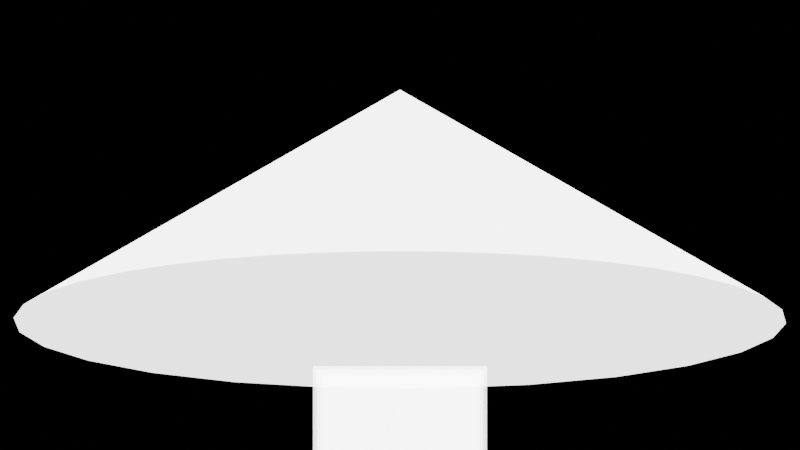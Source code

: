 # Source: lens_flare_F.blend  (saved by Blender 2.82.7; exported with 4.5.12 LTS)
import bpy
from mathutils import Matrix  # noqa: F401  (used for matrix-valued properties, if any)

bpy.ops.wm.read_factory_settings(use_empty=True)
scene = bpy.context.scene
scene.name = 'Scene'

# ---- collections
col_flare01 = bpy.data.collections.new('Flare01'); scene.collection.children.link(col_flare01)
col_dirt = bpy.data.collections.new('Dirt'); col_flare01.children.link(col_dirt)
col_elements = bpy.data.collections.new('Elements'); col_flare01.children.link(col_elements)
col_structure = bpy.data.collections.new('Structure'); col_flare01.children.link(col_structure)
col_structure.hide_render = True

# ---- images (referenced by path relative to the original .blend; pixels are not part of the script)
import os
ASSET_DIR = os.environ.get("B2B_ASSET_DIR", "")  # directory of the original .blend (textures are referenced by path, not embedded)
HERE = os.path.dirname(os.path.abspath(__file__))  # packed textures are extracted next to this script under _unpacked/

def load_image(name, relpath, width, height, colorspace="sRGB"):
    """Load a texture the original file referenced (path relative to the .blend, or extracted next to this script)."""
    p = next((c for c in (os.path.join(HERE, relpath), os.path.join(ASSET_DIR, relpath)) if relpath and os.path.exists(c)), "")
    if p:
        img = bpy.data.images.load(p, check_existing=True)
        img.name = name
    else:  # same state as the original file: an image datablock whose file is absent (Cycles renders it pink)
        img = bpy.data.images.new(name, width, height)
        img.source = "FILE"
        img.filepath = "//" + (relpath or name)
    img.colorspace_settings.name = colorspace
    return img
img_lensdirtb_jpg = load_image('LensDirtB.jpg', 'textures/LensDirtB.jpg', 1024, 1024, 'sRGB')
img_darkdirt_jpg_001 = load_image('DarkDirt.jpg.001', 'textures/DarkDirt.jpg', 1024, 1024, 'sRGB')

# ---- materials (node trees are filled in below, after node groups)
mat_parameters = bpy.data.materials.new('Parameters')
mat_parameters.use_transparent_shadow = False
mat_parameters.diffuse_color = (0.0, 0.6421, 0.8, 1.0)
mat_parameters.roughness = 0.25
mat_dirtr = bpy.data.materials.new('DirtR')
mat_dirtr.surface_render_method = 'BLENDED'
mat_dirtr.blend_method = 'BLEND'
mat_dirtr.roughness = 0.25
mat_dirtmulty = bpy.data.materials.new('DirtMulty')
mat_dirtmulty.surface_render_method = 'BLENDED'
mat_dirtmulty.blend_method = 'BLEND'
mat_dirtmulty.roughness = 0.25
mat_dirtg = bpy.data.materials.new('DirtG')
mat_dirtg.surface_render_method = 'BLENDED'
mat_dirtg.blend_method = 'BLEND'
mat_dirtg.roughness = 0.25
mat_dirtb = bpy.data.materials.new('DirtB')
mat_dirtb.surface_render_method = 'BLENDED'
mat_dirtb.blend_method = 'BLEND'
mat_dirtb.roughness = 0.25
mat_hoop = bpy.data.materials.new('Hoop')
mat_hoop.surface_render_method = 'BLENDED'
mat_hoop.displacement_method = 'DISPLACEMENT'
mat_hoop.blend_method = 'BLEND'
mat_hoop.roughness = 0.25
mat_glowlight = bpy.data.materials.new('GlowLight')
mat_glowlight.surface_render_method = 'BLENDED'
mat_glowlight.blend_method = 'BLEND'
mat_glowlight.roughness = 0.25
mat_glow = bpy.data.materials.new('Glow')
mat_glow.surface_render_method = 'BLENDED'
mat_glow.blend_method = 'BLEND'
mat_glow.roughness = 0.25
mat_streak = bpy.data.materials.new('Streak')
mat_streak.surface_render_method = 'BLENDED'
mat_streak.blend_method = 'BLEND'
mat_streak.roughness = 0.25
mat_reflectstreak = bpy.data.materials.new('ReflectStreak')
mat_reflectstreak.surface_render_method = 'BLENDED'
mat_reflectstreak.blend_method = 'BLEND'
mat_reflectstreak.roughness = 0.25
mat_transparent = bpy.data.materials.new('Transparent')
mat_transparent.surface_render_method = 'BLENDED'
mat_transparent.blend_method = 'BLEND'
mat_transparent.diffuse_color = (0.8, 0.0, 0.5666, 1.0)
mat_transparent.roughness = 0.25

# ---- material node trees
mat_parameters.use_nodes = True; mat_parameters.node_tree.nodes.clear()
_N = mat_parameters.node_tree.nodes; _L = mat_parameters.node_tree.links
n0 = _N.new('ShaderNodeOutputMaterial'); n0.name = 'Material Output'; n0.location = (842, 786)
n1 = _N.new('ShaderNodeBsdfDiffuse'); n1.name = 'Diffuse BSDF'; n1.location = (680, 787)
_L.new(n1.outputs[0], n0.inputs[0])
n0.is_active_output = True
mat_dirtr.use_nodes = True; mat_dirtr.node_tree.nodes.clear()
_N = mat_dirtr.node_tree.nodes; _L = mat_dirtr.node_tree.links
n0 = _N.new('ShaderNodeTexGradient'); n0.name = 'Gradient Texture'; n0.location = (-220, 678)
n0.gradient_type = 'QUADRATIC_SPHERE'
n1 = _N.new('ShaderNodeTexImage'); n1.name = 'Image Texture'; n1.location = (-93, 1270)
n1.image = img_lensdirtb_jpg
n2 = _N.new('ShaderNodeBsdfTransparent'); n2.name = 'Transparent BSDF.001'; n2.location = (247, 1015)
n3 = _N.new('ShaderNodeTexCoord'); n3.name = 'Texture Coordinate'; n3.location = (-747, 737)
n4 = _N.new('ShaderNodeMixShader'); n4.name = 'Mix Shader.001'; n4.location = (812, 897)
n5 = _N.new('ShaderNodeMapping'); n5.name = 'Mapping'; n5.location = (-561, 736)
n5.inputs[1].default_value = (-1.0, -1.0, 0.0)
n5.inputs[3].default_value = (2.0, 2.0, 0.0)
n6 = _N.new('ShaderNodeRGBCurve'); n6.name = 'RGB Curves'; n6.location = (245, 1555)
_c = n6.mapping.curves[3]
while len(_c.points) > 2: _c.points.remove(_c.points[-1])
_c.points[0].location = (0.0, 0.0); _c.points[0].handle_type = 'AUTO'
_c.points[1].location = (0.06818, 0.09375); _c.points[1].handle_type = 'AUTO'
_p = _c.points.new(0.73636, 0.39375); _p.handle_type = 'AUTO'
_p = _c.points.new(0.99545, 1.0); _p.handle_type = 'AUTO'
n6.mapping.update()
n7 = _N.new('ShaderNodeTexCoord'); n7.name = 'Texture Coordinate.001'; n7.location = (-716, 1345)
n8 = _N.new('ShaderNodeMixShader'); n8.name = 'Mix Shader'; n8.location = (1013, 760)
n9 = _N.new('ShaderNodeBsdfTransparent'); n9.name = 'Transparent BSDF'; n9.location = (701, 604)
n10 = _N.new('ShaderNodeBsdfTransparent'); n10.name = 'Transparent BSDF.002'; n10.location = (958, 589)
n11 = _N.new('ShaderNodeMapping'); n11.name = 'Mapping.001'; n11.location = (-493, 1275)
n11.vector_type = 'TEXTURE'
n11.inputs[1].default_value = (0.005, 0.005, 0.005)
n11.inputs[3].default_value = (0.99, 0.99, 0.99)
n12 = _N.new('ShaderNodeEmission'); n12.name = 'Emission'; n12.location = (484, 1041)
n12.inputs[0].default_value = (1.0, 0.0, 0.0, 1.0)
n12.inputs[1].default_value = 0.9
n13 = _N.new('ShaderNodeOutputMaterial'); n13.name = 'Material Output'; n13.location = (2314, 762)
n13.target = 'CYCLES'
n14 = _N.new('ShaderNodeShaderToRGB'); n14.name = 'Shader to RGB'; n14.location = (1450, 765)
n15 = _N.new('ShaderNodeEmission'); n15.name = 'Emission.001'; n15.location = (1677, 752)
n15.inputs[1].default_value = 1.9
n16 = _N.new('ShaderNodeAddShader'); n16.name = 'Add Shader'; n16.location = (1891, 714)
n17 = _N.new('ShaderNodeBsdfTransparent'); n17.name = 'Transparent BSDF.003'; n17.location = (1667, 588)
n18 = _N.new('ShaderNodeMixShader'); n18.name = 'Mix Shader.002'; n18.location = (1233, 761)
n18.inputs[0].default_value = 1.0
n19 = _N.new('ShaderNodeOutputMaterial'); n19.name = 'Material Output.001'; n19.location = (0, 0)
n19.target = 'EEVEE'
n20 = _N.new('ShaderNodeMixShader'); n20.name = 'Mix Shader.003'; n20.location = (0, 0)
n20.label = 'Disable Shadow'
n20.hide = True
n21 = _N.new('ShaderNodeLightPath'); n21.name = 'Light Path'; n21.location = (0, 0)
n21.hide = True
n22 = _N.new('ShaderNodeBsdfTransparent'); n22.name = 'Transparent BSDF.004'; n22.location = (0, 0)
n22.hide = True
_L.new(n3.outputs[0], n5.inputs[0])
_L.new(n5.outputs[0], n0.inputs[0])
_L.new(n9.outputs[0], n8.inputs[1])
_L.new(n1.outputs[0], n6.inputs[1])
_L.new(n6.outputs[0], n4.inputs[0])
_L.new(n2.outputs[0], n4.inputs[1])
_L.new(n4.outputs[0], n8.inputs[2])
_L.new(n0.outputs[0], n8.inputs[0])
_L.new(n11.outputs[0], n1.inputs[0])
_L.new(n7.outputs[5], n11.inputs[0])
_L.new(n8.outputs[0], n18.inputs[2])
_L.new(n10.outputs[0], n18.inputs[1])
_L.new(n12.outputs[0], n4.inputs[2])
_L.new(n17.outputs[0], n16.inputs[1])
_L.new(n15.outputs[0], n16.inputs[0])
_L.new(n14.outputs[0], n15.inputs[0])
_L.new(n18.outputs[0], n14.inputs[0])
_L.new(n16.outputs[0], n13.inputs[0])
_L.new(n16.outputs[0], n20.inputs[1])
_L.new(n20.outputs[0], n19.inputs[0])
_L.new(n21.outputs[1], n20.inputs[0])
_L.new(n22.outputs[0], n20.inputs[2])
n13.is_active_output = True
mat_dirtmulty.use_nodes = True; mat_dirtmulty.node_tree.nodes.clear()
_N = mat_dirtmulty.node_tree.nodes; _L = mat_dirtmulty.node_tree.links
n0 = _N.new('ShaderNodeTexGradient'); n0.name = 'Gradient Texture'; n0.location = (-220, 678)
n0.gradient_type = 'QUADRATIC_SPHERE'
n1 = _N.new('ShaderNodeBsdfTransparent'); n1.name = 'Transparent BSDF'; n1.location = (458, 509)
n2 = _N.new('ShaderNodeTexCoord'); n2.name = 'Texture Coordinate'; n2.location = (-747, 737)
n3 = _N.new('ShaderNodeTexCoord'); n3.name = 'Texture Coordinate.001'; n3.location = (-716, 1345)
n4 = _N.new('ShaderNodeMapping'); n4.name = 'Mapping'; n4.location = (-561, 736)
n4.inputs[1].default_value = (-1.0, -1.0, 0.0)
n4.inputs[3].default_value = (2.0, 2.0, 0.0)
n5 = _N.new('ShaderNodeMixShader'); n5.name = 'Mix Shader.002'; n5.location = (816, 1057)
n6 = _N.new('ShaderNodeOutputMaterial'); n6.name = 'Material Output'; n6.location = (1545, 895)
n6.target = 'CYCLES'
n7 = _N.new('ShaderNodeBsdfTransparent'); n7.name = 'Transparent BSDF.003'; n7.location = (958, 589)
n8 = _N.new('ShaderNodeMixShader'); n8.name = 'Mix Shader'; n8.location = (1045, 871)
n9 = _N.new('ShaderNodeTexImage'); n9.name = 'Image Texture.001'; n9.location = (-434, 1397)
n9.image = img_darkdirt_jpg_001
n10 = _N.new('ShaderNodeBsdfTransparent'); n10.name = 'Transparent BSDF.002'; n10.location = (-17, 1018)
n11 = _N.new('ShaderNodeBsdfDiffuse'); n11.name = 'Diffuse BSDF.001'; n11.location = (-21, 1189)
n11.inputs[0].default_value = (0.0, 0.0, 0.0, 1.0)
n12 = _N.new('ShaderNodeRGBCurve'); n12.name = 'RGB Curves.001'; n12.location = (2, 1618)
_c = n12.mapping.curves[3]
while len(_c.points) > 2: _c.points.remove(_c.points[-1])
_c.points[0].location = (0.0, 0.0); _c.points[0].handle_type = 'AUTO'
_c.points[1].location = (0.21364, 0.8875); _c.points[1].handle_type = 'AUTO'
_p = _c.points.new(1.0, 1.0); _p.handle_type = 'AUTO'
n12.mapping.update()
n13 = _N.new('ShaderNodeMixShader'); n13.name = 'Mix Shader.003'; n13.location = (1301, 858)
n13.inputs[0].default_value = 0.3
n14 = _N.new('ShaderNodeOutputMaterial'); n14.name = 'Material Output.001'; n14.location = (0, 0)
n14.target = 'EEVEE'
n15 = _N.new('ShaderNodeMixShader'); n15.name = 'Mix Shader.001'; n15.location = (0, 0)
n15.label = 'Disable Shadow'
n15.hide = True
n16 = _N.new('ShaderNodeLightPath'); n16.name = 'Light Path'; n16.location = (0, 0)
n16.hide = True
n17 = _N.new('ShaderNodeBsdfTransparent'); n17.name = 'Transparent BSDF.001'; n17.location = (0, 0)
n17.hide = True
_L.new(n2.outputs[0], n4.inputs[0])
_L.new(n4.outputs[0], n0.inputs[0])
_L.new(n1.outputs[0], n8.inputs[1])
_L.new(n0.outputs[0], n8.inputs[0])
_L.new(n9.outputs[0], n12.inputs[1])
_L.new(n12.outputs[0], n5.inputs[0])
_L.new(n10.outputs[0], n5.inputs[1])
_L.new(n11.outputs[0], n5.inputs[2])
_L.new(n5.outputs[0], n8.inputs[2])
_L.new(n7.outputs[0], n13.inputs[1])
_L.new(n8.outputs[0], n13.inputs[2])
_L.new(n13.outputs[0], n6.inputs[0])
_L.new(n3.outputs[5], n9.inputs[0])
_L.new(n13.outputs[0], n15.inputs[1])
_L.new(n15.outputs[0], n14.inputs[0])
_L.new(n16.outputs[1], n15.inputs[0])
_L.new(n17.outputs[0], n15.inputs[2])
n6.is_active_output = True
mat_dirtg.use_nodes = True; mat_dirtg.node_tree.nodes.clear()
_N = mat_dirtg.node_tree.nodes; _L = mat_dirtg.node_tree.links
n0 = _N.new('ShaderNodeTexGradient'); n0.name = 'Gradient Texture'; n0.location = (-220, 678)
n0.gradient_type = 'QUADRATIC_SPHERE'
n1 = _N.new('ShaderNodeTexImage'); n1.name = 'Image Texture'; n1.location = (-93, 1270)
n1.image = img_lensdirtb_jpg
n2 = _N.new('ShaderNodeBsdfTransparent'); n2.name = 'Transparent BSDF.001'; n2.location = (247, 1015)
n3 = _N.new('ShaderNodeTexCoord'); n3.name = 'Texture Coordinate'; n3.location = (-747, 737)
n4 = _N.new('ShaderNodeMixShader'); n4.name = 'Mix Shader.001'; n4.location = (812, 897)
n5 = _N.new('ShaderNodeMapping'); n5.name = 'Mapping'; n5.location = (-561, 736)
n5.inputs[1].default_value = (-1.0, -1.0, 0.0)
n5.inputs[3].default_value = (2.0, 2.0, 0.0)
n6 = _N.new('ShaderNodeRGBCurve'); n6.name = 'RGB Curves'; n6.location = (245, 1555)
_c = n6.mapping.curves[3]
while len(_c.points) > 2: _c.points.remove(_c.points[-1])
_c.points[0].location = (0.0, 0.0); _c.points[0].handle_type = 'AUTO'
_c.points[1].location = (0.06818, 0.09375); _c.points[1].handle_type = 'AUTO'
_p = _c.points.new(0.73636, 0.39375); _p.handle_type = 'AUTO'
_p = _c.points.new(0.99545, 1.0); _p.handle_type = 'AUTO'
n6.mapping.update()
n7 = _N.new('ShaderNodeTexCoord'); n7.name = 'Texture Coordinate.001'; n7.location = (-716, 1345)
n8 = _N.new('ShaderNodeMixShader'); n8.name = 'Mix Shader'; n8.location = (1013, 760)
n9 = _N.new('ShaderNodeBsdfTransparent'); n9.name = 'Transparent BSDF'; n9.location = (701, 604)
n10 = _N.new('ShaderNodeBsdfTransparent'); n10.name = 'Transparent BSDF.002'; n10.location = (958, 589)
n11 = _N.new('ShaderNodeMixShader'); n11.name = 'Mix Shader.002'; n11.location = (1233, 761)
n11.inputs[0].default_value = 1.0
n12 = _N.new('ShaderNodeMapping'); n12.name = 'Mapping.001'; n12.location = (-493, 1275)
n12.vector_type = 'TEXTURE'
n13 = _N.new('ShaderNodeEmission'); n13.name = 'Emission'; n13.location = (490, 1076)
n13.inputs[0].default_value = (0.0, 1.0, 0.0, 1.0)
n13.inputs[1].default_value = 0.9
n14 = _N.new('ShaderNodeShaderToRGB'); n14.name = 'Shader to RGB'; n14.location = (1450, 765)
n15 = _N.new('ShaderNodeEmission'); n15.name = 'Emission.001'; n15.location = (1677, 752)
n15.inputs[1].default_value = 1.9
n16 = _N.new('ShaderNodeAddShader'); n16.name = 'Add Shader'; n16.location = (1891, 714)
n17 = _N.new('ShaderNodeOutputMaterial'); n17.name = 'Material Output'; n17.location = (2322, 753)
n17.target = 'CYCLES'
n18 = _N.new('ShaderNodeBsdfTransparent'); n18.name = 'Transparent BSDF.003'; n18.location = (1667, 588)
n19 = _N.new('ShaderNodeOutputMaterial'); n19.name = 'Material Output.001'; n19.location = (0, 0)
n19.target = 'EEVEE'
n20 = _N.new('ShaderNodeMixShader'); n20.name = 'Mix Shader.003'; n20.location = (0, 0)
n20.label = 'Disable Shadow'
n20.hide = True
n21 = _N.new('ShaderNodeLightPath'); n21.name = 'Light Path'; n21.location = (0, 0)
n21.hide = True
n22 = _N.new('ShaderNodeBsdfTransparent'); n22.name = 'Transparent BSDF.004'; n22.location = (0, 0)
n22.hide = True
_L.new(n3.outputs[0], n5.inputs[0])
_L.new(n5.outputs[0], n0.inputs[0])
_L.new(n9.outputs[0], n8.inputs[1])
_L.new(n1.outputs[0], n6.inputs[1])
_L.new(n6.outputs[0], n4.inputs[0])
_L.new(n2.outputs[0], n4.inputs[1])
_L.new(n4.outputs[0], n8.inputs[2])
_L.new(n0.outputs[0], n8.inputs[0])
_L.new(n12.outputs[0], n1.inputs[0])
_L.new(n7.outputs[5], n12.inputs[0])
_L.new(n8.outputs[0], n11.inputs[2])
_L.new(n10.outputs[0], n11.inputs[1])
_L.new(n13.outputs[0], n4.inputs[2])
_L.new(n18.outputs[0], n16.inputs[1])
_L.new(n15.outputs[0], n16.inputs[0])
_L.new(n14.outputs[0], n15.inputs[0])
_L.new(n11.outputs[0], n14.inputs[0])
_L.new(n16.outputs[0], n17.inputs[0])
_L.new(n16.outputs[0], n20.inputs[1])
_L.new(n20.outputs[0], n19.inputs[0])
_L.new(n21.outputs[1], n20.inputs[0])
_L.new(n22.outputs[0], n20.inputs[2])
n17.is_active_output = True
mat_dirtb.use_nodes = True; mat_dirtb.node_tree.nodes.clear()
_N = mat_dirtb.node_tree.nodes; _L = mat_dirtb.node_tree.links
n0 = _N.new('ShaderNodeMixShader'); n0.name = 'Mix Shader'; n0.location = (1013, 760)
n1 = _N.new('ShaderNodeBsdfTransparent'); n1.name = 'Transparent BSDF'; n1.location = (701, 604)
n2 = _N.new('ShaderNodeBsdfTransparent'); n2.name = 'Transparent BSDF.002'; n2.location = (958, 589)
n3 = _N.new('ShaderNodeMapping'); n3.name = 'Mapping.001'; n3.location = (-493, 1275)
n3.vector_type = 'TEXTURE'
n3.inputs[1].default_value = (-0.005, -0.005, -0.005)
n3.inputs[3].default_value = (1.01, 1.01, 1.01)
n4 = _N.new('ShaderNodeRGBCurve'); n4.name = 'RGB Curves'; n4.location = (212, 1310)
_c = n4.mapping.curves[3]
while len(_c.points) > 2: _c.points.remove(_c.points[-1])
_c.points[0].location = (0.0, 0.0); _c.points[0].handle_type = 'AUTO'
_c.points[1].location = (0.06818, 0.09375); _c.points[1].handle_type = 'AUTO'
_p = _c.points.new(0.73636, 0.39375); _p.handle_type = 'AUTO'
_p = _c.points.new(0.99545, 1.0); _p.handle_type = 'AUTO'
n4.mapping.update()
n5 = _N.new('ShaderNodeTexCoord'); n5.name = 'Texture Coordinate.001'; n5.location = (-686, 1266)
n6 = _N.new('ShaderNodeTexGradient'); n6.name = 'Gradient Texture'; n6.location = (186, 678)
n6.gradient_type = 'QUADRATIC_SPHERE'
n7 = _N.new('ShaderNodeMapping'); n7.name = 'Mapping'; n7.location = (-249, 736)
n7.inputs[1].default_value = (-1.0, -1.0, 0.0)
n7.inputs[3].default_value = (2.0, 2.0, 0.0)
n8 = _N.new('ShaderNodeTexCoord'); n8.name = 'Texture Coordinate'; n8.location = (-518, 733)
n9 = _N.new('ShaderNodeBsdfTransparent'); n9.name = 'Transparent BSDF.001'; n9.location = (554, 801)
n10 = _N.new('ShaderNodeMixShader'); n10.name = 'Mix Shader.001'; n10.location = (852, 878)
n11 = _N.new('ShaderNodeTexImage'); n11.name = 'Image Texture'; n11.location = (-93, 1270)
n11.image = img_lensdirtb_jpg
n12 = _N.new('ShaderNodeEmission'); n12.name = 'Emission'; n12.location = (493, 979)
n12.inputs[0].default_value = (0.0, 0.0, 1.0, 1.0)
n12.inputs[1].default_value = 0.9
n13 = _N.new('ShaderNodeOutputMaterial'); n13.name = 'Material Output'; n13.location = (2316, 752)
n13.target = 'CYCLES'
n14 = _N.new('ShaderNodeShaderToRGB'); n14.name = 'Shader to RGB'; n14.location = (1450, 765)
n15 = _N.new('ShaderNodeEmission'); n15.name = 'Emission.001'; n15.location = (1677, 752)
n15.inputs[1].default_value = 1.9
n16 = _N.new('ShaderNodeAddShader'); n16.name = 'Add Shader'; n16.location = (1891, 714)
n17 = _N.new('ShaderNodeBsdfTransparent'); n17.name = 'Transparent BSDF.003'; n17.location = (1667, 588)
n18 = _N.new('ShaderNodeMixShader'); n18.name = 'Mix Shader.002'; n18.location = (1226, 744)
n18.inputs[0].default_value = 1.0
n19 = _N.new('ShaderNodeOutputMaterial'); n19.name = 'Material Output.001'; n19.location = (0, 0)
n19.target = 'EEVEE'
n20 = _N.new('ShaderNodeMixShader'); n20.name = 'Mix Shader.003'; n20.location = (0, 0)
n20.label = 'Disable Shadow'
n20.hide = True
n21 = _N.new('ShaderNodeLightPath'); n21.name = 'Light Path'; n21.location = (0, 0)
n21.hide = True
n22 = _N.new('ShaderNodeBsdfTransparent'); n22.name = 'Transparent BSDF.004'; n22.location = (0, 0)
n22.hide = True
_L.new(n8.outputs[0], n7.inputs[0])
_L.new(n7.outputs[0], n6.inputs[0])
_L.new(n1.outputs[0], n0.inputs[1])
_L.new(n11.outputs[0], n4.inputs[1])
_L.new(n4.outputs[0], n10.inputs[0])
_L.new(n9.outputs[0], n10.inputs[1])
_L.new(n10.outputs[0], n0.inputs[2])
_L.new(n6.outputs[0], n0.inputs[0])
_L.new(n3.outputs[0], n11.inputs[0])
_L.new(n5.outputs[5], n3.inputs[0])
_L.new(n0.outputs[0], n18.inputs[2])
_L.new(n2.outputs[0], n18.inputs[1])
_L.new(n12.outputs[0], n10.inputs[2])
_L.new(n17.outputs[0], n16.inputs[1])
_L.new(n15.outputs[0], n16.inputs[0])
_L.new(n14.outputs[0], n15.inputs[0])
_L.new(n18.outputs[0], n14.inputs[0])
_L.new(n16.outputs[0], n13.inputs[0])
_L.new(n16.outputs[0], n20.inputs[1])
_L.new(n20.outputs[0], n19.inputs[0])
_L.new(n21.outputs[1], n20.inputs[0])
_L.new(n22.outputs[0], n20.inputs[2])
n13.is_active_output = True
mat_hoop.use_nodes = True; mat_hoop.node_tree.nodes.clear()
_N = mat_hoop.node_tree.nodes; _L = mat_hoop.node_tree.links
n0 = _N.new('ShaderNodeTexCoord'); n0.name = 'Texture Coordinate.004'; n0.location = (-900, 863)
n1 = _N.new('ShaderNodeMixShader'); n1.name = 'Mix Shader.001'; n1.location = (1077, 846)
n2 = _N.new('ShaderNodeTexCoord'); n2.name = 'Texture Coordinate.003'; n2.location = (-744, 0)
n3 = _N.new('ShaderNodeMapping'); n3.name = 'Mapping.003'; n3.location = (-481, 19)
n3.inputs[3].default_value = (5.0, 5.0, 5.0)
n4 = _N.new('ShaderNodeTexNoise'); n4.name = 'Musgrave Texture'; n4.location = (-14, 52)
n4.width = 150
n4.normalize = False
n4.inputs[2].default_value = 97.5
n4.inputs[3].default_value = 0.0
n4.inputs[4].default_value = 1.0
n4.inputs[5].default_value = 1e-05
n4.inputs[7].default_value = 0.0
n5 = _N.new('ShaderNodeBrightContrast'); n5.name = 'Bright/Contrast'; n5.location = (216, 70)
n5.inputs[1].default_value = 0.8
n5.inputs[2].default_value = 1.1
n6 = _N.new('ShaderNodeEmission'); n6.name = 'Emission'; n6.location = (490, 859)
n6.inputs[1].default_value = 0.9
n7 = _N.new('ShaderNodeBsdfTransparent'); n7.name = 'Transparent BSDF.001'; n7.location = (708, 725)
n8 = _N.new('ShaderNodeValToRGB'); n8.name = 'ColorRamp'; n8.location = (-287, 809)
while len(n8.color_ramp.elements) > 1: n8.color_ramp.elements.remove(n8.color_ramp.elements[-1])
n8.color_ramp.elements[0].position = 0.7955; n8.color_ramp.elements[0].color = (0.0, 0.0, 0.0, 1.0)
_e = n8.color_ramp.elements.new(0.8545); _e.color = (0.3292, 0.0205, 0.0, 1.0)
_e = n8.color_ramp.elements.new(0.9409); _e.color = (1.0, 0.3404, 0.0, 1.0)
_e = n8.color_ramp.elements.new(1.0); _e.color = (0.0, 0.0, 0.0, 1.0)
n9 = _N.new('ShaderNodeMapping'); n9.name = 'Mapping.004'; n9.location = (-704, 883)
n9.inputs[3].default_value = (9.537e-07, -3.3, 0.0)
n10 = _N.new('ShaderNodeBsdfTransparent'); n10.name = 'Transparent BSDF.003'; n10.location = (1147, 666)
n11 = _N.new('ShaderNodeBsdfTransparent'); n11.name = 'Transparent BSDF.004'; n11.location = (1527, 409)
n12 = _N.new('ShaderNodeMixShader'); n12.name = 'Mix Shader.003'; n12.location = (720, 1007)
n13 = _N.new('ShaderNodeBsdfTransparent'); n13.name = 'Transparent BSDF.002'; n13.location = (-346, 1130)
n14 = _N.new('ShaderNodeNewGeometry'); n14.name = 'Geometry'; n14.location = (-1007, 1259)
n15 = _N.new('ShaderNodeVectorMath'); n15.name = 'Vector Math'; n15.location = (-811, 1195)
n15.operation = 'DOT_PRODUCT'
n16 = _N.new('ShaderNodeValToRGB'); n16.name = 'ColorRamp.001'; n16.location = (-614, 1248)
n16.color_ramp.interpolation = 'EASE'
while len(n16.color_ramp.elements) > 1: n16.color_ramp.elements.remove(n16.color_ramp.elements[-1])
n16.color_ramp.elements[0].position = 0.8977; n16.color_ramp.elements[0].color = (0.0, 0.0, 0.0, 1.0)
_e = n16.color_ramp.elements.new(0.95); _e.color = (0.4146, 0.4146, 0.4146, 1.0)
_e = n16.color_ramp.elements.new(1.0); _e.color = (0.0, 0.0, 0.0, 1.0)
n17 = _N.new('ShaderNodeMixShader'); n17.name = 'Mix Shader.002'; n17.location = (1437, 587)
n17.inputs[0].default_value = 0.7517
n18 = _N.new('ShaderNodeValToRGB'); n18.name = 'ColorRamp.002'; n18.location = (-290, 435)
while len(n18.color_ramp.elements) > 1: n18.color_ramp.elements.remove(n18.color_ramp.elements[-1])
n18.color_ramp.elements[0].position = 0.7955; n18.color_ramp.elements[0].color = (0.0, 0.0, 0.0, 1.0)
_e = n18.color_ramp.elements.new(0.9045); _e.color = (1.0, 0.0, 0.0006541, 1.0)
_e = n18.color_ramp.elements.new(1.0); _e.color = (0.0, 0.0, 0.0, 1.0)
n19 = _N.new('ShaderNodeMix'); n19.name = 'Mix'; n19.location = (140, 691)
n19.data_type = 'RGBA'
n19.clamp_result = True
n19.inputs[0].default_value = 0.0
n20 = _N.new('ShaderNodeShaderToRGB'); n20.name = 'Shader to RGB'; n20.location = (2002, 650)
n21 = _N.new('ShaderNodeEmission'); n21.name = 'Emission.001'; n21.location = (2230, 636)
n21.inputs[1].default_value = 1.9
n22 = _N.new('ShaderNodeAddShader'); n22.name = 'Add Shader'; n22.location = (2443, 598)
n23 = _N.new('ShaderNodeOutputMaterial'); n23.name = 'Material Output'; n23.location = (2832, 617)
n23.target = 'CYCLES'
n24 = _N.new('ShaderNodeBsdfTransparent'); n24.name = 'Transparent BSDF.005'; n24.location = (2219, 473)
n25 = _N.new('ShaderNodeMixShader'); n25.name = 'occlusion'; n25.location = (1761, 597)
n25.label = 'occlusion'
n25.inputs[0].default_value = 1.0
n26 = _N.new('ShaderNodeMath'); n26.name = 'Math'; n26.location = (-14, 92)
n26.hide = True
n26.operation = 'MULTIPLY'
n26.inputs[1].default_value = 0.1
n27 = _N.new('ShaderNodeOutputMaterial'); n27.name = 'Material Output.001'; n27.location = (0, 0)
n27.target = 'EEVEE'
n28 = _N.new('ShaderNodeMixShader'); n28.name = 'Mix Shader'; n28.location = (0, 0)
n28.label = 'Disable Shadow'
n28.hide = True
n29 = _N.new('ShaderNodeLightPath'); n29.name = 'Light Path'; n29.location = (0, 0)
n29.hide = True
n30 = _N.new('ShaderNodeBsdfTransparent'); n30.name = 'Transparent BSDF'; n30.location = (0, 0)
n30.hide = True
_L.new(n15.outputs[1], n16.inputs[0])
_L.new(n16.outputs[0], n12.inputs[0])
_L.new(n13.outputs[0], n12.inputs[1])
_L.new(n14.outputs[1], n15.inputs[0])
_L.new(n14.outputs[4], n15.inputs[1])
_L.new(n7.outputs[0], n1.inputs[1])
_L.new(n2.outputs[4], n3.inputs[0])
_L.new(n3.outputs[0], n4.inputs[0])
_L.new(n5.outputs[0], n1.inputs[0])
_L.new(n12.outputs[0], n1.inputs[2])
_L.new(n9.outputs[0], n8.inputs[0])
_L.new(n0.outputs[3], n9.inputs[0])
_L.new(n10.outputs[0], n17.inputs[1])
_L.new(n1.outputs[0], n17.inputs[2])
_L.new(n6.outputs[0], n12.inputs[2])
_L.new(n8.outputs[0], n19.inputs[6])
_L.new(n19.outputs[2], n6.inputs[0])
_L.new(n9.outputs[0], n18.inputs[0])
_L.new(n18.outputs[0], n19.inputs[7])
_L.new(n11.outputs[0], n25.inputs[1])
_L.new(n17.outputs[0], n25.inputs[2])
_L.new(n24.outputs[0], n22.inputs[1])
_L.new(n21.outputs[0], n22.inputs[0])
_L.new(n20.outputs[0], n21.inputs[0])
_L.new(n25.outputs[0], n20.inputs[0])
_L.new(n22.outputs[0], n23.inputs[0])
_L.new(n26.outputs[0], n5.inputs[0])
_L.new(n4.outputs[0], n26.inputs[0])
_L.new(n22.outputs[0], n28.inputs[1])
_L.new(n28.outputs[0], n27.inputs[0])
_L.new(n29.outputs[1], n28.inputs[0])
_L.new(n30.outputs[0], n28.inputs[2])
n23.is_active_output = True
mat_glowlight.use_nodes = True; mat_glowlight.node_tree.nodes.clear()
_N = mat_glowlight.node_tree.nodes; _L = mat_glowlight.node_tree.links
n0 = _N.new('ShaderNodeRGB'); n0.name = 'RGB.001'; n0.location = (-54, 263)
n0.outputs[0].default_value = (0.0, 0.0, 0.0, 1.0)
n1 = _N.new('ShaderNodeRGB'); n1.name = 'RGB.002'; n1.location = (-64, 531)
n1.outputs[0].default_value = (0.06838, 0.0272, 0.003023, 1.0)
n2 = _N.new('ShaderNodeMapping'); n2.name = 'Mapping'; n2.location = (-462, 986)
n2.inputs[1].default_value = (-1.0, -0.25, 0.0)
n2.inputs[3].default_value = (2.0, 0.5, 0.0)
n3 = _N.new('ShaderNodeTexCoord'); n3.name = 'Texture Coordinate'; n3.location = (-648, 987)
n4 = _N.new('ShaderNodeMix'); n4.name = 'Mix'; n4.location = (224, 463)
n4.data_type = 'RGBA'
n4.clamp_result = True
n4.inputs[0].default_value = 0.0
n5 = _N.new('ShaderNodeBsdfTransparent'); n5.name = 'Transparent BSDF.001'; n5.location = (469, 687)
n6 = _N.new('ShaderNodeMixShader'); n6.name = 'Mix Shader.001'; n6.location = (702, 722)
n7 = _N.new('ShaderNodeEmission'); n7.name = 'Emission'; n7.location = (457, 579)
n7.inputs[1].default_value = 2.1
n8 = _N.new('ShaderNodeBsdfTransparent'); n8.name = 'Transparent BSDF'; n8.location = (634, 861)
n9 = _N.new('ShaderNodeTexGradient'); n9.name = 'Gradient Texture'; n9.location = (35, 930)
n9.gradient_type = 'QUADRATIC_SPHERE'
n10 = _N.new('ShaderNodeOutputMaterial'); n10.name = 'Material Output'; n10.location = (2232, 726)
n10.target = 'CYCLES'
n11 = _N.new('ShaderNodeShaderToRGB'); n11.name = 'Shader to RGB'; n11.location = (1450, 765)
n12 = _N.new('ShaderNodeEmission'); n12.name = 'Emission.001'; n12.location = (1677, 752)
n12.inputs[1].default_value = 1.9
n13 = _N.new('ShaderNodeAddShader'); n13.name = 'Add Shader'; n13.location = (1891, 714)
n14 = _N.new('ShaderNodeBsdfTransparent'); n14.name = 'Transparent BSDF.003'; n14.location = (1667, 588)
n15 = _N.new('ShaderNodeMixShader'); n15.name = 'Mix Shader'; n15.location = (877, 873)
n15.inputs[0].default_value = 0.04167
n16 = _N.new('ShaderNodeOutputMaterial'); n16.name = 'Material Output.001'; n16.location = (0, 0)
n16.target = 'EEVEE'
n17 = _N.new('ShaderNodeMixShader'); n17.name = 'Mix Shader.002'; n17.location = (0, 0)
n17.label = 'Disable Shadow'
n17.hide = True
n18 = _N.new('ShaderNodeLightPath'); n18.name = 'Light Path'; n18.location = (0, 0)
n18.hide = True
n19 = _N.new('ShaderNodeBsdfTransparent'); n19.name = 'Transparent BSDF.002'; n19.location = (0, 0)
n19.hide = True
_L.new(n8.outputs[0], n15.inputs[1])
_L.new(n0.outputs[0], n4.inputs[7])
_L.new(n4.outputs[2], n7.inputs[0])
_L.new(n1.outputs[0], n4.inputs[6])
_L.new(n3.outputs[0], n2.inputs[0])
_L.new(n2.outputs[0], n9.inputs[0])
_L.new(n5.outputs[0], n6.inputs[1])
_L.new(n7.outputs[0], n6.inputs[2])
_L.new(n6.outputs[0], n15.inputs[2])
_L.new(n9.outputs[1], n6.inputs[0])
_L.new(n14.outputs[0], n13.inputs[1])
_L.new(n12.outputs[0], n13.inputs[0])
_L.new(n11.outputs[0], n12.inputs[0])
_L.new(n15.outputs[0], n11.inputs[0])
_L.new(n13.outputs[0], n10.inputs[0])
_L.new(n13.outputs[0], n17.inputs[1])
_L.new(n17.outputs[0], n16.inputs[0])
_L.new(n18.outputs[1], n17.inputs[0])
_L.new(n19.outputs[0], n17.inputs[2])
n10.is_active_output = True
mat_glow.use_nodes = True; mat_glow.node_tree.nodes.clear()
_N = mat_glow.node_tree.nodes; _L = mat_glow.node_tree.links
n0 = _N.new('ShaderNodeBsdfTransparent'); n0.name = 'Transparent BSDF'; n0.location = (556, 759)
n1 = _N.new('ShaderNodeRGB'); n1.name = 'RGB'; n1.location = (-35, 536)
n1.outputs[0].default_value = (1.0, 0.2435, 0.04929, 1.0)
n2 = _N.new('ShaderNodeEmission'); n2.name = 'Emission'; n2.location = (467, 627)
n2.inputs[1].default_value = 0.48
n3 = _N.new('ShaderNodeMix'); n3.name = 'Mix'; n3.location = (217, 454)
n3.data_type = 'RGBA'
n3.clamp_result = True
n3.inputs[0].default_value = 0.0
n4 = _N.new('ShaderNodeRGB'); n4.name = 'RGB.001'; n4.location = (-34, 223)
n4.outputs[0].default_value = (0.0, 0.0, 0.0, 1.0)
n5 = _N.new('ShaderNodeTexGradient'); n5.name = 'Gradient Texture'; n5.location = (-122, 928)
n5.gradient_type = 'QUADRATIC_SPHERE'
n6 = _N.new('ShaderNodeMapping'); n6.name = 'Mapping'; n6.location = (-462, 986)
n6.inputs[1].default_value = (-1.0, -1.0, 0.0)
n6.inputs[3].default_value = (2.0, 2.0, 0.0)
n7 = _N.new('ShaderNodeTexCoord'); n7.name = 'Texture Coordinate'; n7.location = (-648, 987)
n8 = _N.new('ShaderNodeBsdfTransparent'); n8.name = 'Transparent BSDF.004'; n8.location = (923, 589)
n9 = _N.new('ShaderNodeMixShader'); n9.name = 'Mix Shader'; n9.location = (1011, 884)
n10 = _N.new('ShaderNodeMixShader'); n10.name = 'occlusion'; n10.location = (1261, 744)
n10.label = 'occlusion'
n10.inputs[0].default_value = 1.0
n11 = _N.new('ShaderNodeOutputMaterial'); n11.name = 'Material Output'; n11.location = (2261, 766)
n11.target = 'CYCLES'
n12 = _N.new('ShaderNodeShaderToRGB'); n12.name = 'Shader to RGB'; n12.location = (1450, 765)
n13 = _N.new('ShaderNodeEmission'); n13.name = 'Emission.001'; n13.location = (1677, 752)
n13.inputs[1].default_value = 1.9
n14 = _N.new('ShaderNodeAddShader'); n14.name = 'Add Shader'; n14.location = (1891, 714)
n15 = _N.new('ShaderNodeBsdfTransparent'); n15.name = 'Transparent BSDF.003'; n15.location = (1667, 588)
n16 = _N.new('ShaderNodeOutputMaterial'); n16.name = 'Material Output.001'; n16.location = (0, 0)
n16.target = 'EEVEE'
n17 = _N.new('ShaderNodeMixShader'); n17.name = 'Mix Shader.001'; n17.location = (0, 0)
n17.label = 'Disable Shadow'
n17.hide = True
n18 = _N.new('ShaderNodeLightPath'); n18.name = 'Light Path'; n18.location = (0, 0)
n18.hide = True
n19 = _N.new('ShaderNodeBsdfTransparent'); n19.name = 'Transparent BSDF.001'; n19.location = (0, 0)
n19.hide = True
_L.new(n7.outputs[0], n6.inputs[0])
_L.new(n6.outputs[0], n5.inputs[0])
_L.new(n0.outputs[0], n9.inputs[1])
_L.new(n2.outputs[0], n9.inputs[2])
_L.new(n1.outputs[0], n3.inputs[6])
_L.new(n4.outputs[0], n3.inputs[7])
_L.new(n3.outputs[2], n2.inputs[0])
_L.new(n5.outputs[1], n9.inputs[0])
_L.new(n8.outputs[0], n10.inputs[1])
_L.new(n9.outputs[0], n10.inputs[2])
_L.new(n15.outputs[0], n14.inputs[1])
_L.new(n13.outputs[0], n14.inputs[0])
_L.new(n12.outputs[0], n13.inputs[0])
_L.new(n10.outputs[0], n12.inputs[0])
_L.new(n14.outputs[0], n11.inputs[0])
_L.new(n14.outputs[0], n17.inputs[1])
_L.new(n17.outputs[0], n16.inputs[0])
_L.new(n18.outputs[1], n17.inputs[0])
_L.new(n19.outputs[0], n17.inputs[2])
n11.is_active_output = True
mat_streak.use_nodes = True; mat_streak.node_tree.nodes.clear()
_N = mat_streak.node_tree.nodes; _L = mat_streak.node_tree.links
n0 = _N.new('ShaderNodeBsdfTransparent'); n0.name = 'Transparent BSDF'; n0.location = (246, 922)
n1 = _N.new('ShaderNodeRGBCurve'); n1.name = 'RGB Curves'; n1.location = (-31, 1172)
_c = n1.mapping.curves[3]
while len(_c.points) > 2: _c.points.remove(_c.points[-1])
_c.points[0].location = (0.0, 0.0); _c.points[0].handle_type = 'AUTO'
_c.points[1].location = (1.0, 0.06375); _c.points[1].handle_type = 'AUTO'
n1.mapping.update()
n2 = _N.new('ShaderNodeMixShader'); n2.name = 'Mix Shader'; n2.location = (514, 984)
n3 = _N.new('ShaderNodeBrightContrast'); n3.name = 'Bright/Contrast'; n3.location = (656, 446)
n3.inputs[1].default_value = 0.6
n3.inputs[2].default_value = 0.6
n4 = _N.new('ShaderNodeMapping'); n4.name = 'Mapping.003'; n4.location = (-140, 136)
n4.inputs[3].default_value = (0.0, 53.9, 0.0001)
n5 = _N.new('ShaderNodeTexCoord'); n5.name = 'Texture Coordinate.003'; n5.location = (-415, 62)
n6 = _N.new('ShaderNodeValToRGB'); n6.name = 'ColorRamp'; n6.location = (-54, 794)
while len(n6.color_ramp.elements) > 1: n6.color_ramp.elements.remove(n6.color_ramp.elements[-1])
n6.color_ramp.elements[0].position = 0.4045; n6.color_ramp.elements[0].color = (0.132, 0.0609, 0.01748, 1.0)
_e = n6.color_ramp.elements.new(1.0); _e.color = (0.275, 0.1428, 0.05722, 1.0)
n7 = _N.new('ShaderNodeTexGradient'); n7.name = 'Gradient Texture'; n7.location = (-396, 718)
n7.gradient_type = 'QUADRATIC_SPHERE'
n8 = _N.new('ShaderNodeTexNoise'); n8.name = 'Musgrave Texture'; n8.location = (326, 153)
n8.width = 150
n8.mute = True
n8.normalize = False
n8.inputs[2].default_value = 0.4
n8.inputs[3].default_value = 0.0
n8.inputs[4].default_value = 1.0
n8.inputs[5].default_value = 1e-05
n8.inputs[7].default_value = 0.0
n9 = _N.new('ShaderNodeMix'); n9.name = 'Mix'; n9.location = (374, 526)
n9.data_type = 'RGBA'
n9.clamp_result = True
n9.inputs[0].default_value = 0.0
n10 = _N.new('ShaderNodeEmission'); n10.name = 'Emission'; n10.location = (417, 769)
n10.inputs[1].default_value = 6.1
n11 = _N.new('ShaderNodeBsdfTransparent'); n11.name = 'Transparent BSDF.001'; n11.location = (709, 715)
n12 = _N.new('ShaderNodeMixShader'); n12.name = 'Mix Shader.001'; n12.location = (998, 862)
n13 = _N.new('ShaderNodeBsdfTransparent'); n13.name = 'Transparent BSDF.002'; n13.location = (1121, 615)
n14 = _N.new('ShaderNodeOutputMaterial'); n14.name = 'Material Output'; n14.location = (2669, 743)
n14.target = 'CYCLES'
n15 = _N.new('ShaderNodeShaderToRGB'); n15.name = 'Shader to RGB'; n15.location = (1686, 766)
n16 = _N.new('ShaderNodeEmission'); n16.name = 'Emission.001'; n16.location = (1913, 753)
n16.inputs[1].default_value = 1.9
n17 = _N.new('ShaderNodeAddShader'); n17.name = 'Add Shader'; n17.location = (2127, 715)
n18 = _N.new('ShaderNodeBsdfTransparent'); n18.name = 'Transparent BSDF.003'; n18.location = (1903, 590)
n19 = _N.new('ShaderNodeMixShader'); n19.name = 'occlusion'; n19.location = (1406, 751)
n19.inputs[0].default_value = 1.0
n20 = _N.new('ShaderNodeValToRGB'); n20.name = 'ColorRamp.001'; n20.location = (-64, 519)
while len(n20.color_ramp.elements) > 1: n20.color_ramp.elements.remove(n20.color_ramp.elements[-1])
n20.color_ramp.elements[0].position = 0.9955; n20.color_ramp.elements[0].color = (1.0, 0.0, 0.002212, 1.0)
n21 = _N.new('ShaderNodeMapping'); n21.name = 'Mapping'; n21.location = (-625, 792)
n21.inputs[1].default_value = (-1.0, -1.0, 0.0)
n21.inputs[3].default_value = (2.0, 2.0, 0.0)
n22 = _N.new('ShaderNodeTexCoord'); n22.name = 'Texture Coordinate'; n22.location = (-962, 796)
n23 = _N.new('ShaderNodeMath'); n23.name = 'Math'; n23.location = (326, 193)
n23.hide = True
n23.operation = 'MULTIPLY'
n23.inputs[1].default_value = 0.1
n24 = _N.new('ShaderNodeOutputMaterial'); n24.name = 'Material Output.001'; n24.location = (0, 0)
n24.target = 'EEVEE'
n25 = _N.new('ShaderNodeMixShader'); n25.name = 'Mix Shader.002'; n25.location = (0, 0)
n25.label = 'Disable Shadow'
n25.hide = True
n26 = _N.new('ShaderNodeLightPath'); n26.name = 'Light Path'; n26.location = (0, 0)
n26.hide = True
n27 = _N.new('ShaderNodeBsdfTransparent'); n27.name = 'Transparent BSDF.004'; n27.location = (0, 0)
n27.hide = True
_L.new(n22.outputs[0], n21.inputs[0])
_L.new(n21.outputs[0], n7.inputs[0])
_L.new(n0.outputs[0], n2.inputs[1])
_L.new(n7.outputs[1], n1.inputs[1])
_L.new(n1.outputs[0], n2.inputs[0])
_L.new(n10.outputs[0], n2.inputs[2])
_L.new(n11.outputs[0], n12.inputs[1])
_L.new(n4.outputs[0], n8.inputs[0])
_L.new(n3.outputs[0], n12.inputs[0])
_L.new(n2.outputs[0], n12.inputs[2])
_L.new(n5.outputs[0], n4.inputs[0])
_L.new(n7.outputs[1], n6.inputs[0])
_L.new(n7.outputs[1], n20.inputs[0])
_L.new(n9.outputs[2], n10.inputs[0])
_L.new(n6.outputs[0], n9.inputs[6])
_L.new(n20.outputs[0], n9.inputs[7])
_L.new(n13.outputs[0], n19.inputs[1])
_L.new(n12.outputs[0], n19.inputs[2])
_L.new(n18.outputs[0], n17.inputs[1])
_L.new(n16.outputs[0], n17.inputs[0])
_L.new(n15.outputs[0], n16.inputs[0])
_L.new(n19.outputs[0], n15.inputs[0])
_L.new(n17.outputs[0], n14.inputs[0])
_L.new(n23.outputs[0], n3.inputs[0])
_L.new(n8.outputs[0], n23.inputs[0])
_L.new(n17.outputs[0], n25.inputs[1])
_L.new(n25.outputs[0], n24.inputs[0])
_L.new(n26.outputs[1], n25.inputs[0])
_L.new(n27.outputs[0], n25.inputs[2])
n14.is_active_output = True
mat_reflectstreak.use_nodes = True; mat_reflectstreak.node_tree.nodes.clear()
_N = mat_reflectstreak.node_tree.nodes; _L = mat_reflectstreak.node_tree.links
n0 = _N.new('ShaderNodeBsdfTransparent'); n0.name = 'Transparent BSDF'; n0.location = (-129, 899)
n1 = _N.new('ShaderNodeRGBCurve'); n1.name = 'RGB Curves'; n1.location = (-406, 1149)
_c = n1.mapping.curves[3]
while len(_c.points) > 2: _c.points.remove(_c.points[-1])
_c.points[0].location = (0.0, 0.0); _c.points[0].handle_type = 'AUTO'
_c.points[1].location = (1.0, 0.06375); _c.points[1].handle_type = 'AUTO'
n1.mapping.update()
n2 = _N.new('ShaderNodeMixShader'); n2.name = 'Mix Shader'; n2.location = (139, 961)
n3 = _N.new('ShaderNodeMixShader'); n3.name = 'Mix Shader.001'; n3.location = (623, 839)
n4 = _N.new('ShaderNodeBsdfTransparent'); n4.name = 'Transparent BSDF.002'; n4.location = (910, 693)
n5 = _N.new('ShaderNodeBsdfTransparent'); n5.name = 'Transparent BSDF.003'; n5.location = (1133, 617)
n6 = _N.new('ShaderNodeMixShader'); n6.name = 'Mix Shader.002'; n6.location = (1136, 802)
n6.inputs[0].default_value = 0.7517
n7 = _N.new('ShaderNodeEmission'); n7.name = 'Emission'; n7.location = (-87, 767)
n7.inputs[1].default_value = 7.4
n8 = _N.new('ShaderNodeMapping'); n8.name = 'Mapping.003'; n8.location = (-541, 90)
n8.inputs[3].default_value = (0.0, 53.9, 0.0001)
n9 = _N.new('ShaderNodeBsdfTransparent'); n9.name = 'Transparent BSDF.001'; n9.location = (391, 749)
n10 = _N.new('ShaderNodeBrightContrast'); n10.name = 'Bright/Contrast'; n10.location = (65, 36)
n10.inputs[1].default_value = 0.6
n10.inputs[2].default_value = 0.6
n11 = _N.new('ShaderNodeTexCoord'); n11.name = 'Texture Coordinate.003'; n11.location = (-720, 68)
n12 = _N.new('ShaderNodeTexGradient'); n12.name = 'Gradient Texture'; n12.location = (-680, 719)
n12.gradient_type = 'QUADRATIC_SPHERE'
n13 = _N.new('ShaderNodeValToRGB'); n13.name = 'ColorRamp'; n13.location = (-452, 745)
while len(n13.color_ramp.elements) > 1: n13.color_ramp.elements.remove(n13.color_ramp.elements[-1])
n13.color_ramp.elements[0].position = 0.3818; n13.color_ramp.elements[0].color = (0.09761, 0.001432, 0.0, 1.0)
_e = n13.color_ramp.elements.new(1.0); _e.color = (0.275, 0.04429, 0.02533, 1.0)
n14 = _N.new('ShaderNodeMixShader'); n14.name = 'Mix Shader.003'; n14.location = (1520, 752)
n14.inputs[0].default_value = 1.0
n15 = _N.new('ShaderNodeTexNoise'); n15.name = 'Musgrave Texture'; n15.location = (-146, 78)
n15.width = 150
n15.normalize = False
n15.inputs[2].default_value = 0.4
n15.inputs[3].default_value = 0.0
n15.inputs[4].default_value = 1.0
n15.inputs[5].default_value = 1e-05
n15.inputs[7].default_value = 0.0
n16 = _N.new('ShaderNodeMix'); n16.name = 'Mix'; n16.location = (-88, 447)
n16.data_type = 'RGBA'
n16.clamp_result = True
n16.inputs[0].default_value = 0.0
n17 = _N.new('ShaderNodeTexCoord'); n17.name = 'Texture Coordinate'; n17.location = (-1522, 1015)
n18 = _N.new('ShaderNodeMapping'); n18.name = 'Mapping'; n18.location = (-1235, 907)
n18.inputs[1].default_value = (-1.0, -0.25, 0.0)
n18.inputs[3].default_value = (2.0, 0.5, 0.0)
n19 = _N.new('ShaderNodeBsdfTransparent'); n19.name = 'Transparent BSDF.004'; n19.location = (1527, 409)
n20 = _N.new('ShaderNodeOutputMaterial'); n20.name = 'Material Output'; n20.location = (2835, 644)
n20.target = 'CYCLES'
n21 = _N.new('ShaderNodeShaderToRGB'); n21.name = 'Shader to RGB'; n21.location = (2027, 694)
n22 = _N.new('ShaderNodeEmission'); n22.name = 'Emission.001'; n22.location = (2255, 680)
n22.inputs[1].default_value = 1.9
n23 = _N.new('ShaderNodeAddShader'); n23.name = 'Add Shader'; n23.location = (2468, 642)
n24 = _N.new('ShaderNodeBsdfTransparent'); n24.name = 'Transparent BSDF.005'; n24.location = (2244, 517)
n25 = _N.new('ShaderNodeMixShader'); n25.name = 'occlusion'; n25.location = (1761, 597)
n25.label = 'occlusion'
n25.inputs[0].default_value = 1.0
n26 = _N.new('ShaderNodeValToRGB'); n26.name = 'ColorRamp.001'; n26.location = (-461, 498)
while len(n26.color_ramp.elements) > 1: n26.color_ramp.elements.remove(n26.color_ramp.elements[-1])
n26.color_ramp.elements[0].position = 1.0; n26.color_ramp.elements[0].color = (1.0, 0.0, 0.0, 1.0)
n27 = _N.new('ShaderNodeMath'); n27.name = 'Math'; n27.location = (-146, 118)
n27.hide = True
n27.operation = 'MULTIPLY'
n27.inputs[1].default_value = 0.1
n28 = _N.new('ShaderNodeOutputMaterial'); n28.name = 'Material Output.001'; n28.location = (0, 0)
n28.target = 'EEVEE'
n29 = _N.new('ShaderNodeMixShader'); n29.name = 'Mix Shader.004'; n29.location = (0, 0)
n29.label = 'Disable Shadow'
n29.hide = True
n30 = _N.new('ShaderNodeLightPath'); n30.name = 'Light Path'; n30.location = (0, 0)
n30.hide = True
n31 = _N.new('ShaderNodeBsdfTransparent'); n31.name = 'Transparent BSDF.006'; n31.location = (0, 0)
n31.hide = True
_L.new(n17.outputs[0], n18.inputs[0])
_L.new(n18.outputs[0], n12.inputs[0])
_L.new(n0.outputs[0], n2.inputs[1])
_L.new(n12.outputs[1], n1.inputs[1])
_L.new(n1.outputs[0], n2.inputs[0])
_L.new(n7.outputs[0], n2.inputs[2])
_L.new(n9.outputs[0], n3.inputs[1])
_L.new(n8.outputs[0], n15.inputs[0])
_L.new(n10.outputs[0], n3.inputs[0])
_L.new(n2.outputs[0], n3.inputs[2])
_L.new(n11.outputs[0], n8.inputs[0])
_L.new(n12.outputs[1], n13.inputs[0])
_L.new(n4.outputs[0], n6.inputs[1])
_L.new(n3.outputs[0], n6.inputs[2])
_L.new(n5.outputs[0], n14.inputs[1])
_L.new(n6.outputs[0], n14.inputs[2])
_L.new(n16.outputs[2], n7.inputs[0])
_L.new(n13.outputs[0], n16.inputs[6])
_L.new(n12.outputs[1], n26.inputs[0])
_L.new(n26.outputs[0], n16.inputs[7])
_L.new(n19.outputs[0], n25.inputs[1])
_L.new(n14.outputs[0], n25.inputs[2])
_L.new(n24.outputs[0], n23.inputs[1])
_L.new(n22.outputs[0], n23.inputs[0])
_L.new(n21.outputs[0], n22.inputs[0])
_L.new(n25.outputs[0], n21.inputs[0])
_L.new(n23.outputs[0], n20.inputs[0])
_L.new(n27.outputs[0], n10.inputs[0])
_L.new(n15.outputs[0], n27.inputs[0])
_L.new(n23.outputs[0], n29.inputs[1])
_L.new(n29.outputs[0], n28.inputs[0])
_L.new(n30.outputs[1], n29.inputs[0])
_L.new(n31.outputs[0], n29.inputs[2])
n20.is_active_output = True
mat_transparent.use_nodes = True; mat_transparent.node_tree.nodes.clear()
_N = mat_transparent.node_tree.nodes; _L = mat_transparent.node_tree.links
n0 = _N.new('ShaderNodeOutputMaterial'); n0.name = 'Material Output'; n0.location = (300, 300)
n0.target = 'CYCLES'
n1 = _N.new('ShaderNodeBsdfTransparent'); n1.name = 'Transparent BSDF'; n1.location = (74, 286)
n2 = _N.new('ShaderNodeOutputMaterial'); n2.name = 'Material Output.001'; n2.location = (0, 0)
n2.target = 'EEVEE'
n3 = _N.new('ShaderNodeMixShader'); n3.name = 'Mix Shader'; n3.location = (0, 0)
n3.label = 'Disable Shadow'
n3.hide = True
n4 = _N.new('ShaderNodeLightPath'); n4.name = 'Light Path'; n4.location = (0, 0)
n4.hide = True
n5 = _N.new('ShaderNodeBsdfTransparent'); n5.name = 'Transparent BSDF.001'; n5.location = (0, 0)
n5.hide = True
_L.new(n1.outputs[0], n0.inputs[0])
_L.new(n1.outputs[0], n3.inputs[1])
_L.new(n3.outputs[0], n2.inputs[0])
_L.new(n4.outputs[1], n3.inputs[0])
_L.new(n5.outputs[0], n3.inputs[2])
n0.is_active_output = True

# ---- world
world_world = bpy.data.worlds.new('World'); scene.world = world_world
world_world.use_nodes = True; world_world.node_tree.nodes.clear()
_N = world_world.node_tree.nodes; _L = world_world.node_tree.links
n0 = _N.new('ShaderNodeOutputWorld'); n0.name = 'World Output'; n0.location = (247, 300)
n1 = _N.new('ShaderNodeBackground'); n1.name = 'Background'; n1.location = (10, 300)
n1.inputs[1].default_value = 0.0
n2 = _N.new('ShaderNodeRGB'); n2.name = 'RGB'; n2.location = (-222, 347)
n2.outputs[0].default_value = (0.0, 0.07145, 0.08898, 1.0)
_L.new(n1.outputs[0], n0.inputs[0])
_L.new(n2.outputs[0], n1.inputs[0])
n0.is_active_output = True
world_world.color = (0.05088, 0.05088, 0.05088)
world_world.use_sun_shadow = False
world_world.sun_shadow_jitter_overblur = 0.0

# ---- cameras
cam_camera = bpy.data.cameras.new('Camera')
cam_camera.passepartout_alpha = 1.0
cam_camera.clip_start = 0.01
cam_camera.clip_end = 100.0
cam_camera.lens = 59.0
cam_camera.ortho_scale = 7.314
cam_camera.dof.focus_distance = 4.2
cam_camera.dof.aperture_fstop = 0.1

# ---- meshes
me_plane_020 = bpy.data.meshes.new('Plane.020')
me_plane_020.from_pydata([(-1.0, -1.0, 0.0), (1.0, -1.0, 0.0), (-1.0, 1.0, 0.0), (1.0, 1.0, 0.0)], [], [(0, 1, 3, 2)])
_uv = me_plane_020.uv_layers.new(name='UVMap')
_uv.uv.foreach_set('vector', [0.0, 0.0, 1.0, 0.0, 1.0, 1.0, 0.0, 1.0])
me_plane_020.materials.append(mat_parameters)
me_plane_020.use_remesh_preserve_volume = False
me_plane_020.use_remesh_preserve_attributes = False
me_plane_020.use_mirror_vertex_groups = False
me_plane_020.update()
me_plane_016 = bpy.data.meshes.new('Plane.016')
me_plane_016.from_pydata([(-1.0, -1.0, 0.0), (1.0, -1.0, 0.0), (-1.0, 1.0, 0.0), (1.0, 1.0, 0.0)], [], [(0, 1, 3, 2)])
_uv = me_plane_016.uv_layers.new(name='UVMap')
_uv.uv.foreach_set('vector', [0.0, 0.0, 1.0, 0.0, 1.0, 1.0, 0.0, 1.0])
me_plane_016.materials.append(mat_dirtr)
me_plane_016.use_remesh_preserve_volume = False
me_plane_016.use_remesh_preserve_attributes = False
me_plane_016.use_mirror_vertex_groups = False
me_plane_016.update()
me_plane_017 = bpy.data.meshes.new('Plane.017')
me_plane_017.from_pydata([(-1.0, -1.0, 0.0), (1.0, -1.0, 0.0), (-1.0, 1.0, 0.0), (1.0, 1.0, 0.0)], [], [(0, 1, 3, 2)])
_uv = me_plane_017.uv_layers.new(name='UVMap')
_uv.uv.foreach_set('vector', [0.0, 0.0, 1.0, 0.0, 1.0, 1.0, 0.0, 1.0])
me_plane_017.materials.append(mat_dirtmulty)
me_plane_017.use_remesh_preserve_volume = False
me_plane_017.use_remesh_preserve_attributes = False
me_plane_017.use_mirror_vertex_groups = False
me_plane_017.update()
me_plane_014 = bpy.data.meshes.new('Plane.014')
me_plane_014.from_pydata([(-1.0, -1.0, 0.0), (1.0, -1.0, 0.0), (-1.0, 1.0, 0.0), (1.0, 1.0, 0.0)], [], [(0, 1, 3, 2)])
_uv = me_plane_014.uv_layers.new(name='UVMap')
_uv.uv.foreach_set('vector', [0.0, 0.0, 1.0, 0.0, 1.0, 1.0, 0.0, 1.0])
me_plane_014.materials.append(mat_dirtg)
me_plane_014.use_remesh_preserve_volume = False
me_plane_014.use_remesh_preserve_attributes = False
me_plane_014.use_mirror_vertex_groups = False
me_plane_014.update()
me_plane_015 = bpy.data.meshes.new('Plane.015')
me_plane_015.from_pydata([(-1.0, -1.0, 0.0), (1.0, -1.0, 0.0), (-1.0, 1.0, 0.0), (1.0, 1.0, 0.0)], [], [(0, 1, 3, 2)])
_uv = me_plane_015.uv_layers.new(name='UVMap')
_uv.uv.foreach_set('vector', [0.0, 0.0, 1.0, 0.0, 1.0, 1.0, 0.0, 1.0])
me_plane_015.materials.append(mat_dirtb)
me_plane_015.use_remesh_preserve_volume = False
me_plane_015.use_remesh_preserve_attributes = False
me_plane_015.use_mirror_vertex_groups = False
me_plane_015.update()
me_cone = bpy.data.meshes.new('Cone')
me_cone.from_pydata([(0.0, -1.0, -1.0), (0.1951, -1.0, -0.9808), (0.3827, -1.0, -0.9239), (0.5556, -1.0, -0.8315), (0.7071, -1.0, -0.7071), (0.8315, -1.0, -0.5556), (0.9239, -1.0, -0.3827), (0.9808, -1.0, -0.1951), (1.0, -1.0, -3.179e-08), (0.9808, -1.0, 0.1951), (0.9239, -1.0, 0.3827), (0.8315, -1.0, 0.5556), (0.7071, -1.0, 0.7071), (0.5556, -1.0, 0.8315), (0.3827, -1.0, 0.9239), (0.1951, -1.0, 0.9808), (-3.258e-07, -1.0, 1.0), (-0.1951, -1.0, 0.9808), (-0.3827, -1.0, 0.9239), (-0.5556, -1.0, 0.8315), (-0.7071, -1.0, 0.7071), (-0.8315, -1.0, 0.5556), (-0.9239, -1.0, 0.3827), (0.0, 1.0, -4.371e-08), (-0.9808, -1.0, 0.1951), (-1.0, -1.0, -9.219e-07), (-0.9808, -1.0, -0.1951), (-0.9239, -1.0, -0.3827), (-0.8315, -1.0, -0.5556), (-0.7071, -1.0, -0.7071), (-0.5556, -1.0, -0.8315), (-0.3827, -1.0, -0.9239), (-0.1951, -1.0, -0.9808)], [], [(0, 1, 23), (1, 2, 23), (2, 3, 23), (3, 4, 23), (4, 5, 23), (5, 6, 23), (6, 7, 23), (7, 8, 23), (8, 9, 23), (9, 10, 23), (10, 11, 23), (11, 12, 23), (12, 13, 23), (13, 14, 23), (14, 15, 23), (15, 16, 23), (16, 17, 23), (17, 18, 23), (18, 19, 23), (19, 20, 23), (20, 21, 23), (21, 22, 23), (22, 24, 23), (24, 25, 23), (25, 26, 23), (26, 27, 23), (27, 28, 23), (28, 29, 23), (29, 30, 23), (30, 31, 23), (31, 32, 23), (32, 0, 23)])
me_cone.polygons.foreach_set('use_smooth', [True] * 32)
_uv = me_cone.uv_layers.new(name='UVMap')
_uv.uv.foreach_set('vector', [0.5, 1.0, 0.5975, 0.9904, 0.5, 0.5, 0.5975, 0.9904, 0.6913, 0.9619, 0.5, 0.5, 0.6913, 0.9619, 0.7778, 0.9157, 0.5, 0.5, 0.7778, 0.9157, 0.8536, 0.8536, 0.5, 0.5, 0.8536, 0.8536, 0.9157, 0.7778, 0.5, 0.5, 0.9157, 0.7778, 0.9619, 0.6913, 0.5, 0.5, 0.9619, 0.6913, 0.9904, 0.5975, 0.5, 0.5, 0.9904, 0.5975, 1.0, 0.5, 0.5, 0.5, 1.0, 0.5, 0.9904, 0.4025, 0.5, 0.5, 0.9904, 0.4025, 0.9619, 0.3087, 0.5, 0.5, 0.9619, 0.3087, 0.9157, 0.2222, 0.5, 0.5, 0.9157, 0.2222, 0.8536, 0.1464, 0.5, 0.5, 0.8536, 0.1464, 0.7778, 0.08427, 0.5, 0.5, 0.7778, 0.08427, 0.6913, 0.03806, 0.5, 0.5, 0.6913, 0.03806, 0.5975, 0.009607, 0.5, 0.5, 0.5975, 0.009607, 0.5, 0.0, 0.5, 0.5, 0.5, 0.0, 0.4025, 0.009607, 0.5, 0.5, 0.4025, 0.009607, 0.3087, 0.03806, 0.5, 0.5, 0.3087, 0.03806, 0.2222, 0.08427, 0.5, 0.5, 0.2222, 0.08427, 0.1464, 0.1464, 0.5, 0.5, 0.1464, 0.1464, 0.08426, 0.2222, 0.5, 0.5, 0.08426, 0.2222, 0.03806, 0.3087, 0.5, 0.5, 0.03806, 0.3087, 0.009607, 0.4025, 0.5, 0.5, 0.009607, 0.4025, 0.0, 0.5, 0.5, 0.5, 0.0, 0.5, 0.009607, 0.5975, 0.5, 0.5, 0.009607, 0.5975, 0.03806, 0.6913, 0.5, 0.5, 0.03806, 0.6913, 0.08427, 0.7778, 0.5, 0.5, 0.08427, 0.7778, 0.1464, 0.8536, 0.5, 0.5, 0.1464, 0.8536, 0.2222, 0.9157, 0.5, 0.5, 0.2222, 0.9157, 0.3087, 0.9619, 0.5, 0.5, 0.3087, 0.9619, 0.4025, 0.9904, 0.5, 0.5, 0.4025, 0.9904, 0.5, 1.0, 0.5, 0.5])
me_cone.materials.append(mat_hoop)
me_cone.use_remesh_preserve_volume = False
me_cone.use_remesh_preserve_attributes = False
me_cone.use_mirror_vertex_groups = False
me_cone.update()
me_plane_019 = bpy.data.meshes.new('Plane.019')
me_plane_019.from_pydata([(-1.0, -1.0, 0.0), (1.0, -1.0, 0.0), (-1.0, 1.0, 0.0), (1.0, 1.0, 0.0), (-0.9736, -0.9736, 5.249e-08), (0.9736, -0.9736, -1.711e-08), (-0.9736, 0.9736, 6.739e-08), (0.9736, 0.9736, -2.206e-09), (-0.9407, -0.9407, 9.376e-08), (0.9407, -0.9407, -9.466e-09), (-0.9407, 0.9407, 1.227e-07), (0.9407, 0.9407, 1.944e-08), (-0.9033, -0.9033, 1.583e-07), (0.9033, -0.9033, -1.592e-09), (-0.9033, 0.9033, 1.86e-07), (0.9033, 0.9033, 2.617e-08), (-0.8618, -0.8618, 2.229e-07), (0.8618, -0.8618, 1.416e-08), (-0.8618, 0.8618, 2.494e-07), (0.8618, 0.8618, 4.064e-08), (-1.015, -1.015, 6.965e-09), (1.015, -1.015, -7.816e-08), (-1.015, 1.015, 2.187e-08), (1.015, 1.015, -6.326e-08), (-0.988, -0.988, 5.93e-08), (0.988, -0.988, -9.42e-08), (-0.988, 0.988, 8.893e-08), (0.988, 0.988, -6.457e-08), (-0.9545, -0.9545, 1e-07), (0.9545, -0.9545, -8.479e-08), (-0.9545, 0.9545, 1.434e-07), (0.9545, 0.9545, -4.145e-08), (-0.9166, -0.9166, 1.642e-07), (0.9166, -0.9166, -7.494e-08), (-0.9166, 0.9166, 2.058e-07), (0.9166, 0.9166, -3.331e-08), (-0.8746, -0.8746, 2.283e-07), (0.8746, -0.8746, -5.688e-08), (-0.8746, 0.8746, 2.68e-07), (0.8746, 0.8746, -1.716e-08)], [], [(0, 1, 3, 2), (4, 5, 7, 6), (8, 9, 11, 10), (12, 13, 15, 14), (16, 17, 19, 18), (20, 21, 23, 22), (24, 25, 27, 26), (28, 29, 31, 30), (32, 33, 35, 34), (36, 37, 39, 38)])
_uv = me_plane_019.uv_layers.new(name='UVMap')
_uv.uv.foreach_set('vector', [0.0, 0.0, 1.0, 0.0, 1.0, 1.0, 0.0, 1.0, 0.0, 0.0, 1.0, 0.0, 1.0, 1.0, 0.0, 1.0, 0.0, 0.0, 1.0, 0.0, 1.0, 1.0, 0.0, 1.0, 0.0, 0.0, 1.0, 0.0, 1.0, 1.0, 0.0, 1.0, 0.0, 0.0, 1.0, 0.0, 1.0, 1.0, 0.0, 1.0, 0.0, 0.0, 1.0, 0.0, 1.0, 1.0, 0.0, 1.0, 0.0, 0.0, 1.0, 0.0, 1.0, 1.0, 0.0, 1.0, 0.0, 0.0, 1.0, 0.0, 1.0, 1.0, 0.0, 1.0, 0.0, 0.0, 1.0, 0.0, 1.0, 1.0, 0.0, 1.0, 0.0, 0.0, 1.0, 0.0, 1.0, 1.0, 0.0, 1.0])
me_plane_019.materials.append(mat_glowlight)
me_plane_019.use_remesh_preserve_volume = False
me_plane_019.use_remesh_preserve_attributes = False
me_plane_019.use_mirror_vertex_groups = False
me_plane_019.update()
me_plane = bpy.data.meshes.new('Plane')
me_plane.from_pydata([(-1.0, -1.0, 0.0), (1.0, -1.0, 0.0), (-1.0, 1.0, 0.0), (1.0, 1.0, 0.0)], [], [(0, 1, 3, 2)])
_uv = me_plane.uv_layers.new(name='UVMap')
_uv.uv.foreach_set('vector', [0.0, 0.0, 1.0, 0.0, 1.0, 1.0, 0.0, 1.0])
me_plane.materials.append(mat_glow)
me_plane.use_remesh_preserve_volume = False
me_plane.use_remesh_preserve_attributes = False
me_plane.use_mirror_vertex_groups = False
me_plane.update()
me_plane_011 = bpy.data.meshes.new('Plane.011')
me_plane_011.from_pydata([(-1.0, -1.0, 0.0), (1.0, -1.0, 0.0), (-1.0, 1.0, 0.0), (1.0, 1.0, 0.0)], [], [(0, 1, 3, 2)])
_uv = me_plane_011.uv_layers.new(name='UVMap')
_uv.uv.foreach_set('vector', [0.0, 0.0, 1.0, 0.0, 1.0, 1.0, 0.0, 1.0])
me_plane_011.materials.append(mat_streak)
me_plane_011.use_remesh_preserve_volume = False
me_plane_011.use_remesh_preserve_attributes = False
me_plane_011.use_mirror_vertex_groups = False
me_plane_011.update()
me_plane_006 = bpy.data.meshes.new('Plane.006')
me_plane_006.from_pydata([(-1.0, -1.0, 0.0), (1.0, -1.0, 0.0), (-1.0, 1.0, 0.0), (1.0, 1.0, 0.0), (-0.9596, -0.9596, -4.966e-09), (0.9596, -0.9596, 4.966e-09), (-0.9596, 0.9596, -4.966e-09), (0.9596, 0.9596, 4.966e-09), (-0.9241, -0.9241, -2.966e-09), (0.9241, -0.9241, 2.966e-09), (-0.9241, 0.9241, -2.966e-09), (0.9241, 0.9241, 2.966e-09), (-0.8894, -0.8894, -1.003e-09), (0.8894, -0.8894, 1.003e-09), (-0.8894, 0.8894, -1.003e-09), (0.8894, 0.8894, 1.003e-09)], [], [(0, 2, 3, 1), (4, 6, 7, 5), (8, 10, 11, 9), (12, 14, 15, 13)])
_uv = me_plane_006.uv_layers.new(name='UVMap')
_uv.uv.foreach_set('vector', [0.0, 0.0, 0.0, 1.0, 1.0, 1.0, 1.0, 0.0, 0.0, 0.0, 0.0, 1.0, 1.0, 1.0, 1.0, 0.0, 0.0, 0.0, 0.0, 1.0, 1.0, 1.0, 1.0, 0.0, 0.0, 0.0, 0.0, 1.0, 1.0, 1.0, 1.0, 0.0])
me_plane_006.materials.append(mat_reflectstreak)
me_plane_006.materials.append(mat_transparent)
me_plane_006.use_remesh_preserve_volume = False
me_plane_006.use_remesh_preserve_attributes = False
me_plane_006.use_mirror_vertex_groups = False
me_plane_006.update()
arm_armature = bpy.data.armatures.new('Armature')  # bones are not reproduced
arm_armature_001 = bpy.data.armatures.new('Armature.001')  # bones are not reproduced

# ---- objects
ob_camera = bpy.data.objects.new('Camera', cam_camera)
ob_controller = bpy.data.objects.new('Controller', None)
ob_parameters = bpy.data.objects.new('Parameters', me_plane_020)
ob_dirtaddr = bpy.data.objects.new('DirtAddR', me_plane_016)
ob_dirtmulty = bpy.data.objects.new('DirtMulty', me_plane_017)
ob_dirtaddg = bpy.data.objects.new('DirtAddG', me_plane_014)
ob_dirtaddb = bpy.data.objects.new('DirtAddB', me_plane_015)
ob_hoop = bpy.data.objects.new('Hoop', me_cone)
ob_glowlight = bpy.data.objects.new('GlowLight', me_plane_019)
ob_glow = bpy.data.objects.new('Glow', me_plane)
ob_streak = bpy.data.objects.new('Streak', me_plane_011)
ob_reflectstreak = bpy.data.objects.new('ReflectStreak', me_plane_006)
ob_emptycameracenter = bpy.data.objects.new('EmptyCameraCenter', None)
ob_emptyhoop = bpy.data.objects.new('EmptyHoop', None)
ob_emptyrgbflash = bpy.data.objects.new('EmptyRGBFlash', None)
ob_emptyglow = bpy.data.objects.new('EmptyGlow', None)
ob_emptyrings = bpy.data.objects.new('EmptyRings', None)
ob_armaturecamera = bpy.data.objects.new('ArmatureCamera', arm_armature)
ob_armaturecameracentro = bpy.data.objects.new('ArmatureCameraCentro', arm_armature_001)
ob_emptyschermo = bpy.data.objects.new('EmptySchermo', None)
ob_emptycameraorigin = bpy.data.objects.new('EmptyCameraOrigin', None)

# ---- transforms, parenting, visibility, modifiers, constraints
ob_camera.location = (0.0, 0.0, 0.0)
ob_camera.rotation_euler = (1.457, -5.97e-06, 0.1372)
ob_camera.lock_rotations_4d = False
ob_camera.empty_display_type = 'ARROWS'
ob_camera.color = (0.0, 0.0, 0.0, 0.0)
ob_camera.display_type = 'WIRE'
ob_camera.lineart.crease_threshold = 0.0
ob_controller.location = (0.0, 5.0, 0.0)
ob_controller.lineart.crease_threshold = 0.0
ob_parameters.location = (0.0, 0.0, -1.116)
ob_parameters.scale = (0.2009, 0.2009, 0.2009)
ob_parameters.hide_select = True
ob_parameters.hide_render = True
ob_parameters.lineart.crease_threshold = 0.0
ob_dirtaddr.parent = ob_emptyschermo
ob_dirtaddr.matrix_parent_inverse = Matrix(((0.3996, -8.872e-17, -8.872e-17, 3.381e-23), (-8.872e-17, -6.033e-08, -0.3996, -9.075e-15), (8.872e-17, 0.3996, -6.033e-08, -0.5558), (-0.0, 0.0, 0.0, 1.0)))
ob_dirtaddr.location = (-3.484e-24, 1.265, -4.277e-07)
ob_dirtaddr.rotation_euler = (1.571, -0.0, 0.0)
ob_dirtaddr.scale = (0.5466, 0.547, 0.5466)
ob_dirtaddr.hide_select = True
ob_dirtaddr.visible_shadow = False
ob_dirtaddr.lineart.crease_threshold = 0.0
_c = ob_dirtaddr.constraints.new('TRACK_TO'); _c.name = 'Track To'
_c.mute = True
_c.enabled = False
_c.active = False
_c.target = ob_emptycameraorigin
_c.track_axis = 'TRACK_Z'
_c.up_axis = 'UP_X'
_c = ob_dirtaddr.constraints.new('DAMPED_TRACK'); _c.name = 'Damped Track'
_c.target = ob_emptycameraorigin
_c.track_axis = 'TRACK_Z'
ob_dirtmulty.parent = ob_emptyschermo
ob_dirtmulty.matrix_parent_inverse = Matrix(((0.3996, -8.872e-17, -8.872e-17, 3.381e-23), (-8.872e-17, -6.033e-08, -0.3996, -9.075e-15), (8.872e-17, 0.3996, -6.033e-08, -0.5558), (-0.0, 0.0, 0.0, 1.0)))
ob_dirtmulty.location = (-3.129e-10, 1.379, -4.413e-07)
ob_dirtmulty.rotation_euler = (1.571, -0.0, 0.0)
ob_dirtmulty.scale = (0.5466, 0.547, 0.5466)
ob_dirtmulty.hide_select = True
ob_dirtmulty.visible_shadow = False
ob_dirtmulty.lineart.crease_threshold = 0.0
_c = ob_dirtmulty.constraints.new('DAMPED_TRACK'); _c.name = 'Damped Track'
_c.target = ob_emptycameraorigin
_c.track_axis = 'TRACK_Z'
ob_dirtaddg.parent = ob_emptyschermo
ob_dirtaddg.matrix_parent_inverse = Matrix(((0.3996, -8.872e-17, -8.872e-17, 3.381e-23), (-8.872e-17, -6.033e-08, -0.3996, -9.075e-15), (8.872e-17, 0.3996, -6.033e-08, -0.5558), (-0.0, 0.0, 0.0, 1.0)))
ob_dirtaddg.location = (-3.484e-24, 1.265, -4.277e-07)
ob_dirtaddg.rotation_euler = (1.571, -0.0, 0.0)
ob_dirtaddg.scale = (0.5466, 0.547, 0.5466)
ob_dirtaddg.hide_select = True
ob_dirtaddg.visible_shadow = False
ob_dirtaddg.lineart.crease_threshold = 0.0
_c = ob_dirtaddg.constraints.new('TRACK_TO'); _c.name = 'Track To'
_c.mute = True
_c.enabled = False
_c.target = ob_emptycameraorigin
_c.track_axis = 'TRACK_Z'
_c.up_axis = 'UP_X'
_c = ob_dirtaddg.constraints.new('DAMPED_TRACK'); _c.name = 'Damped Track'
_c.target = ob_emptycameraorigin
_c.track_axis = 'TRACK_Z'
ob_dirtaddb.parent = ob_emptyschermo
ob_dirtaddb.matrix_parent_inverse = Matrix(((0.3996, -8.872e-17, -8.872e-17, 3.381e-23), (-8.872e-17, -6.033e-08, -0.3996, -9.075e-15), (8.872e-17, 0.3996, -6.033e-08, -0.5558), (-0.0, 0.0, 0.0, 1.0)))
ob_dirtaddb.location = (-3.484e-24, 1.265, -4.277e-07)
ob_dirtaddb.rotation_euler = (1.571, -0.0, 0.0)
ob_dirtaddb.scale = (0.5466, 0.547, 0.5466)
ob_dirtaddb.hide_select = True
ob_dirtaddb.visible_shadow = False
ob_dirtaddb.lineart.crease_threshold = 0.0
_c = ob_dirtaddb.constraints.new('TRACK_TO'); _c.name = 'Track To'
_c.mute = True
_c.enabled = False
_c.target = ob_emptycameraorigin
_c.track_axis = 'TRACK_Z'
_c.up_axis = 'UP_X'
_c = ob_dirtaddb.constraints.new('DAMPED_TRACK'); _c.name = 'Damped Track'
_c.target = ob_emptycameraorigin
_c.track_axis = 'TRACK_Z'
ob_hoop.parent = ob_emptyhoop
ob_hoop.matrix_parent_inverse = Matrix(((1.0, -2.22e-16, -2.22e-16, 2.782e-16), (-2.22e-16, -1.51e-07, -1.0, 2.173e-07), (2.22e-16, 1.0, -1.51e-07, -1.239), (-0.0, 0.0, 0.0, 1.0)))
ob_hoop.location = (2.067e-38, -0.1064, 2.929e-15)
ob_hoop.scale = (0.3969, 0.1122, 0.3972)
ob_hoop.visible_shadow = False
ob_hoop.display.show_shadows = False
ob_hoop.lineart.crease_threshold = 0.0
ob_glowlight.parent = ob_emptyschermo
ob_glowlight.matrix_parent_inverse = Matrix(((0.3996, -8.872e-17, -8.872e-17, 3.381e-23), (-8.872e-17, -6.033e-08, -0.3996, -9.075e-15), (8.872e-17, 0.3996, -6.033e-08, -0.5558), (-0.0, 0.0, 0.0, 1.0)))
ob_glowlight.location = (0.0, 1.393, -4.191e-07)
ob_glowlight.rotation_euler = (1.571, -0.0, 0.0)
ob_glowlight.scale = (0.09431, 0.09431, 0.0943)
ob_glowlight.visible_shadow = False
ob_glowlight.display.show_shadows = False
ob_glowlight.lineart.crease_threshold = 0.0
_m = ob_glowlight.modifiers.new('Subdivision', 'SUBSURF')
_m.uv_smooth = 'PRESERVE_CORNERS'
_m.subdivision_type = 'SIMPLE'
_m.render_levels = 1
_m.show_only_control_edges = False
_m = ob_glowlight.modifiers.new('Subdivision.001', 'SUBSURF')
_m.uv_smooth = 'PRESERVE_CORNERS'
_m.levels = 2
_m.show_only_control_edges = False
_c = ob_glowlight.constraints.new('COPY_ROTATION'); _c.name = 'Copy Rotation'
_c.target = ob_emptycameraorigin
ob_glow.parent = ob_emptyschermo
ob_glow.matrix_parent_inverse = Matrix(((0.3996, -8.872e-17, -8.872e-17, 3.381e-23), (-8.872e-17, -6.033e-08, -0.3996, -9.075e-15), (8.872e-17, 0.3996, -6.033e-08, -0.5558), (-0.0, 0.0, 0.0, 1.0)))
ob_glow.location = (0.0, 1.398, -4.239e-07)
ob_glow.rotation_euler = (1.571, -0.0, 0.0)
ob_glow.scale = (0.4191, 0.4191, 0.4191)
ob_glow.visible_shadow = False
ob_glow.display.show_shadows = False
ob_glow.lineart.crease_threshold = 0.0
_c = ob_glow.constraints.new('DAMPED_TRACK'); _c.name = 'Damped Track'
_c.target = ob_emptycameraorigin
_c.track_axis = 'TRACK_Z'
_c = ob_glow.constraints.new('COPY_ROTATION'); _c.name = 'Copy Rotation'
_c.target = ob_emptycameraorigin
ob_streak.parent = ob_emptyschermo
ob_streak.matrix_parent_inverse = Matrix(((0.3996, -8.872e-17, -8.872e-17, 3.381e-23), (-8.872e-17, -6.033e-08, -0.3996, -9.075e-15), (8.872e-17, 0.3996, -6.033e-08, -0.5558), (-0.0, 0.0, 0.0, 1.0)))
ob_streak.location = (0.0, 1.392, -4.25e-07)
ob_streak.rotation_euler = (1.571, -0.0, 0.0)
ob_streak.scale = (0.2101, 0.1781, 0.4962)
ob_streak.hide_render = True
ob_streak.visible_shadow = False
ob_streak.display.show_shadows = False
ob_streak.lineart.crease_threshold = 0.0
_c = ob_streak.constraints.new('COPY_ROTATION'); _c.name = 'Copy Rotation'
_c.target = ob_emptycameraorigin
ob_reflectstreak.parent = ob_emptyglow
ob_reflectstreak.matrix_parent_inverse = Matrix(((1.0, -2.22e-16, -2.22e-16, -2.086e-16), (-2.22e-16, -1.51e-07, -1.0, -1.137e-07), (2.22e-16, 1.0, -1.51e-07, 0.9731), (-0.0, 0.0, 0.0, 1.0)))
ob_reflectstreak.location = (0.0, -0.2494, -1.579e-07)
ob_reflectstreak.rotation_euler = (1.571, -0.0, 0.0)
ob_reflectstreak.scale = (0.1515, 0.1321, 0.5063)
ob_reflectstreak.visible_shadow = False
ob_reflectstreak.display.show_shadows = False
ob_reflectstreak.lineart.crease_threshold = 0.0
_c = ob_reflectstreak.constraints.new('COPY_ROTATION'); _c.name = 'Copy Rotation'
_c.active = False
_c.target = ob_emptycameraorigin
_c = ob_reflectstreak.constraints.new('COPY_SCALE'); _c.name = 'Copy Scale'
_c.target = ob_glowlight
ob_emptycameracenter.parent = ob_emptycameraorigin
ob_emptycameracenter.matrix_parent_inverse = Matrix(((1.0, 0.0, 0.0, -0.0), (0.0, -1.629e-07, 1.0, 0.0), (0.0, -1.0, -1.629e-07, 0.0), (-0.0, 0.0, -0.0, 1.0)))
ob_emptycameracenter.location = (0.0, 1.394, 0.0)
ob_emptycameracenter.hide_render = True
ob_emptycameracenter.lineart.crease_threshold = 0.0
ob_emptyhoop.parent = ob_armaturecamera
ob_emptyhoop.matrix_parent_inverse = Matrix(((0.3996, -0.0, 0.0, -0.0), (-0.0, 0.3996, -0.0, -1.064e-15), (0.0, -0.0, 0.3996, -0.0), (-0.0, 0.0, -0.0, 1.0)))
ob_emptyhoop.location = (-3.085e-16, -2.379e-07, 1.376)
ob_emptyhoop.hide_select = True
ob_emptyhoop.hide_render = True
ob_emptyhoop.lineart.crease_threshold = 0.0
ob_emptyrgbflash.parent = ob_armaturecamera
ob_emptyrgbflash.matrix_parent_inverse = Matrix(((0.3996, -0.0, 0.0, -0.0), (-0.0, 0.3996, -0.0, -1.064e-15), (0.0, -0.0, 0.3996, -0.0), (-0.0, 0.0, -0.0, 1.0)))
ob_emptyrgbflash.location = (1.323e-16, 6.185e-08, -0.6096)
ob_emptyrgbflash.hide_select = True
ob_emptyrgbflash.hide_render = True
ob_emptyrgbflash.lineart.crease_threshold = 0.0
ob_emptyglow.parent = ob_armaturecamera
ob_emptyglow.matrix_parent_inverse = Matrix(((0.3996, -0.0, 0.0, -0.0), (-0.0, 0.3996, -0.0, -1.064e-15), (0.0, -0.0, 0.3996, -0.0), (-0.0, 0.0, -0.0, 1.0)))
ob_emptyglow.location = (2.086e-16, 1.137e-07, -0.9731)
ob_emptyglow.hide_select = True
ob_emptyglow.hide_render = True
ob_emptyglow.lineart.crease_threshold = 0.0
_c = ob_emptyglow.constraints.new('COPY_ROTATION'); _c.name = 'Copy Rotation'
_c.mute = True
_c.enabled = False
_c.active = True
_c.target = ob_emptycameraorigin
ob_emptyrings.parent = ob_armaturecamera
ob_emptyrings.location = (0.0, 0.0, 0.4378)
ob_emptyrings.hide_select = True
ob_emptyrings.hide_render = True
ob_emptyrings.lineart.crease_threshold = 0.0
ob_armaturecamera.location = (0.0, 0.0, 0.0)
ob_armaturecamera.scale = (2.503, 2.503, 2.503)
ob_armaturecamera.hide_select = True
ob_armaturecamera.hide_render = True
ob_armaturecamera.show_in_front = True
ob_armaturecamera.lineart.crease_threshold = 0.0
_c = ob_armaturecamera.constraints.new('COPY_LOCATION'); _c.name = 'Copy Location'
_c.target = ob_emptycameracenter
ob_armaturecameracentro.location = (0.0, 0.0, 0.0)
ob_armaturecameracentro.scale = (2.503, 2.503, 2.503)
ob_armaturecameracentro.hide_select = True
ob_armaturecameracentro.hide_render = True
ob_armaturecameracentro.show_in_front = True
ob_armaturecameracentro.lineart.crease_threshold = 0.0
_c = ob_armaturecameracentro.constraints.new('COPY_LOCATION'); _c.name = 'Copy Location'
_c.active = False
_c.target = ob_emptycameraorigin
ob_emptyschermo.parent = ob_armaturecameracentro
ob_emptyschermo.location = (-4.754e-23, 7.105e-15, 0.5558)
ob_emptyschermo.hide_select = True
ob_emptyschermo.hide_render = True
ob_emptyschermo.lineart.crease_threshold = 0.0
_c = ob_emptyschermo.constraints.new('COPY_ROTATION'); _c.name = 'Copy Rotation'
_c.active = True
_c.target = ob_emptycameraorigin
_c.invert_x = True
ob_emptycameraorigin.parent = ob_camera
ob_emptycameraorigin.matrix_parent_inverse = Matrix(((1.0, 0.0, 0.0, -0.0), (0.0, -4.371e-08, 1.0, 0.0), (0.0, -1.0, -4.371e-08, 0.0), (-0.0, 0.0, -0.0, 1.0)))
ob_emptycameraorigin.location = (0.0, 0.0, 0.0)
ob_emptycameraorigin.rotation_euler = (1.571, -0.0, 0.0)
ob_emptycameraorigin.hide_select = True
ob_emptycameraorigin.hide_render = True
ob_emptycameraorigin.lineart.crease_threshold = 0.0

# ---- collection membership
scene.collection.objects.link(ob_camera)
col_flare01.objects.link(ob_controller)
col_flare01.objects.link(ob_parameters)
col_dirt.objects.link(ob_dirtaddr)
col_dirt.objects.link(ob_dirtmulty)
col_dirt.objects.link(ob_dirtaddg)
col_dirt.objects.link(ob_dirtaddb)
col_elements.objects.link(ob_hoop)
col_elements.objects.link(ob_glowlight)
col_elements.objects.link(ob_glow)
col_elements.objects.link(ob_streak)
col_elements.objects.link(ob_reflectstreak)
col_structure.objects.link(ob_emptycameracenter)
col_structure.objects.link(ob_emptyhoop)
col_structure.objects.link(ob_emptyrgbflash)
col_structure.objects.link(ob_emptyglow)
col_structure.objects.link(ob_emptyrings)
col_structure.objects.link(ob_armaturecamera)
col_structure.objects.link(ob_armaturecameracentro)
col_structure.objects.link(ob_emptyschermo)
col_structure.objects.link(ob_emptycameraorigin)

# ---- scene / render settings (as saved in the file)
scene.camera = ob_camera
scene.frame_start = 1; scene.frame_end = 100; scene.frame_set(0)
scene.render.engine = 'BLENDER_EEVEE_NEXT'
scene.cycles.use_denoising = False
scene.cycles.samples = 128
scene.cycles.sampling_pattern = 'TABULATED_SOBOL'
scene.cycles.use_adaptive_sampling = False
scene.cycles.use_light_tree = False
scene.view_settings.view_transform = 'Filmic'
bpy.context.view_layer.update()
